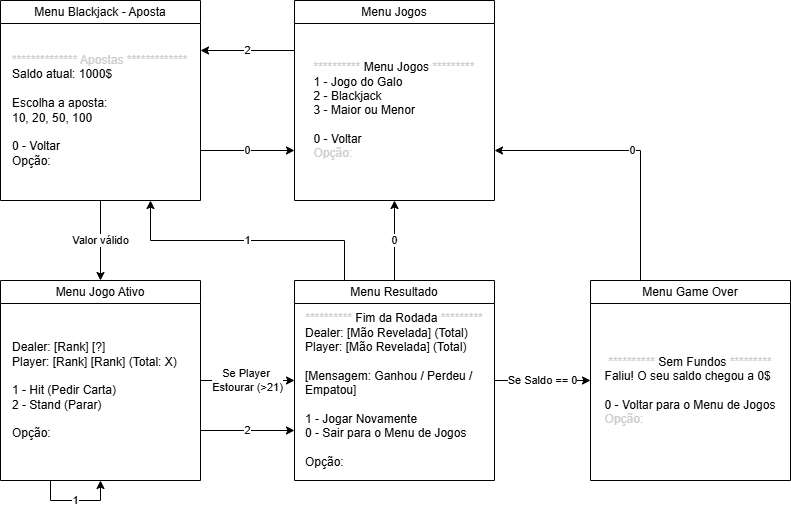

The diagram above was exported from draw.io. Its source (the exported page's mxGraphModel, read from the mxfile embedded in the PNG):
<mxGraphModel dx="1174" dy="787" grid="1" gridSize="10" guides="1" tooltips="1" connect="1" arrows="1" fold="1" page="1" pageScale="1" pageWidth="827" pageHeight="1169" math="0" shadow="0">
  <root>
    <mxCell id="0" />
    <mxCell id="1" parent="0" />
    <mxCell id="dPnkjwtSwE5lMbo6J468-6" edge="1" parent="1" style="edgeStyle=orthogonalEdgeStyle;rounded=0;orthogonalLoop=1;jettySize=auto;html=1;exitX=0;exitY=0.25;exitDx=0;exitDy=0;" value="2">
      <mxGeometry relative="1" as="geometry">
        <mxPoint x="314" y="130" as="sourcePoint" />
        <mxPoint x="220" y="130" as="targetPoint" />
      </mxGeometry>
    </mxCell>
    <mxCell id="dPnkjwtSwE5lMbo6J468-9" edge="1" parent="1" source="dPnkjwtSwE5lMbo6J468-7" style="edgeStyle=orthogonalEdgeStyle;rounded=0;orthogonalLoop=1;jettySize=auto;html=1;exitX=1;exitY=0.75;exitDx=0;exitDy=0;entryX=0;entryY=0.75;entryDx=0;entryDy=0;" value="0">
      <mxGeometry relative="1" as="geometry">
        <mxPoint x="314" y="230" as="targetPoint" />
      </mxGeometry>
    </mxCell>
    <mxCell id="I2_Pz-DUY5vMLeWsz1Fx-4" edge="1" parent="1" source="dPnkjwtSwE5lMbo6J468-7" style="edgeStyle=orthogonalEdgeStyle;rounded=0;orthogonalLoop=1;jettySize=auto;html=1;exitX=0.5;exitY=1;exitDx=0;exitDy=0;entryX=0.5;entryY=0;entryDx=0;entryDy=0;" target="dPnkjwtSwE5lMbo6J468-25" value="Valor válido">
      <mxGeometry relative="1" as="geometry" />
    </mxCell>
    <mxCell id="dPnkjwtSwE5lMbo6J468-7" parent="1" style="swimlane;whiteSpace=wrap;html=1;" value="&lt;span style=&quot;font-weight: 400; text-align: left;&quot;&gt;Menu Blackjack - Aposta&lt;/span&gt;" vertex="1">
      <mxGeometry height="200" width="200" x="20" y="80" as="geometry" />
    </mxCell>
    <mxCell id="dPnkjwtSwE5lMbo6J468-8" parent="dPnkjwtSwE5lMbo6J468-7" style="text;html=1;whiteSpace=wrap;strokeColor=none;fillColor=none;align=left;verticalAlign=middle;rounded=0;" value="&lt;span&gt;&lt;font style=&quot;color: light-dark(rgb(204, 204, 204), rgb(255, 255, 255));&quot;&gt;************** Apostas *************&lt;/font&gt;&lt;/span&gt;&lt;div&gt;&lt;div style=&quot;&quot;&gt;Saldo atual: 1000$&lt;/div&gt;&lt;div style=&quot;&quot;&gt;&amp;nbsp; &amp;nbsp; &amp;nbsp; &amp;nbsp; &amp;nbsp;&lt;/div&gt;&lt;div style=&quot;&quot;&gt;&lt;span style=&quot;background-color: transparent; color: light-dark(rgb(0, 0, 0), rgb(255, 255, 255));&quot;&gt;Escolha a aposta:&lt;/span&gt;&lt;/div&gt;&lt;/div&gt;&lt;div style=&quot;&quot;&gt;&lt;span style=&quot;background-color: transparent; color: light-dark(rgb(0, 0, 0), rgb(255, 255, 255));&quot;&gt;10, 20, 50, 100&lt;/span&gt;&lt;/div&gt;&lt;div style=&quot;&quot;&gt;&lt;span style=&quot;background-color: transparent; color: light-dark(rgb(0, 0, 0), rgb(255, 255, 255));&quot;&gt;&lt;br&gt;&lt;/span&gt;&lt;/div&gt;&lt;div style=&quot;&quot;&gt;&lt;span style=&quot;background-color: transparent; color: light-dark(rgb(0, 0, 0), rgb(255, 255, 255));&quot;&gt;0 - Voltar&lt;/span&gt;&lt;/div&gt;&lt;div style=&quot;&quot;&gt;&lt;span style=&quot;color: rgb(204, 204, 204); text-align: center;&quot;&gt;&lt;span style=&quot;background-color: transparent; color: light-dark(rgb(0, 0, 0), rgb(255, 255, 255));&quot;&gt;Opção:&lt;/span&gt;&lt;/span&gt;&lt;span style=&quot;background-color: transparent; color: light-dark(rgb(0, 0, 0), rgb(255, 255, 255));&quot;&gt;&lt;/span&gt;&lt;/div&gt;" vertex="1">
      <mxGeometry height="160" width="180" x="10" y="30" as="geometry" />
    </mxCell>
    <mxCell id="dPnkjwtSwE5lMbo6J468-20" edge="1" parent="1" source="dPnkjwtSwE5lMbo6J468-15" style="edgeStyle=orthogonalEdgeStyle;rounded=0;orthogonalLoop=1;jettySize=auto;html=1;exitX=0.5;exitY=0;exitDx=0;exitDy=0;entryX=0.5;entryY=1;entryDx=0;entryDy=0;" value="0">
      <mxGeometry relative="1" as="geometry">
        <mxPoint as="offset" />
        <mxPoint x="414" y="280" as="targetPoint" />
      </mxGeometry>
    </mxCell>
    <mxCell id="dPnkjwtSwE5lMbo6J468-34" edge="1" parent="1" source="dPnkjwtSwE5lMbo6J468-15" style="edgeStyle=orthogonalEdgeStyle;rounded=0;orthogonalLoop=1;jettySize=auto;html=1;exitX=1;exitY=0.5;exitDx=0;exitDy=0;entryX=0;entryY=0.5;entryDx=0;entryDy=0;" target="dPnkjwtSwE5lMbo6J468-23" value="Se Saldo == 0">
      <mxGeometry relative="1" as="geometry" />
    </mxCell>
    <mxCell id="I2_Pz-DUY5vMLeWsz1Fx-6" edge="1" parent="1" source="dPnkjwtSwE5lMbo6J468-15" style="edgeStyle=orthogonalEdgeStyle;rounded=0;orthogonalLoop=1;jettySize=auto;html=1;exitX=0.25;exitY=0;exitDx=0;exitDy=0;entryX=0.75;entryY=1;entryDx=0;entryDy=0;" target="dPnkjwtSwE5lMbo6J468-7" value="1">
      <mxGeometry relative="1" as="geometry" />
    </mxCell>
    <mxCell id="dPnkjwtSwE5lMbo6J468-15" parent="1" style="swimlane;whiteSpace=wrap;html=1;" value="&lt;span style=&quot;font-weight: 400; text-align: left;&quot;&gt;Menu Resultado&lt;/span&gt;" vertex="1">
      <mxGeometry height="200" width="200" x="314" y="360" as="geometry" />
    </mxCell>
    <mxCell id="dPnkjwtSwE5lMbo6J468-16" parent="dPnkjwtSwE5lMbo6J468-15" style="text;html=1;whiteSpace=wrap;strokeColor=none;fillColor=none;align=center;verticalAlign=middle;rounded=0;" value="&lt;span&gt;&lt;font style=&quot;color: light-dark(rgb(204, 204, 204), rgb(255, 255, 255));&quot;&gt;**********&amp;nbsp;&lt;/font&gt;&lt;/span&gt;&lt;span style=&quot;text-align: left;&quot;&gt;Fim da Rodada&lt;/span&gt;&lt;span&gt;&lt;font style=&quot;color: light-dark(rgb(204, 204, 204), rgb(255, 255, 255));&quot;&gt;&amp;nbsp;*********&lt;/font&gt;&lt;/span&gt;&lt;div style=&quot;text-align: left;&quot;&gt;Dealer: [Mão Revelada] (Total)&lt;div&gt;Player: [&lt;span style=&quot;background-color: transparent; color: light-dark(rgb(0, 0, 0), rgb(255, 255, 255));&quot;&gt;Mão Revelada]&lt;/span&gt;&lt;span style=&quot;background-color: transparent; color: light-dark(rgb(0, 0, 0), rgb(255, 255, 255));&quot;&gt;&amp;nbsp;(Total)&lt;/span&gt;&lt;/div&gt;&lt;div&gt;&lt;br&gt;&lt;/div&gt;&lt;div&gt;[Mensagem: Ganhou / Perdeu / Empatou]&lt;/div&gt;&lt;div&gt;&lt;br&gt;&lt;/div&gt;&lt;div&gt;1 - Jogar Novamente&lt;/div&gt;&lt;div&gt;0 - Sair para o Menu de Jogos&lt;/div&gt;&lt;div&gt;&lt;br&gt;&lt;/div&gt;&lt;div&gt;&lt;span style=&quot;text-align: center;&quot;&gt;Opção:&lt;/span&gt;&lt;/div&gt;&lt;/div&gt;" vertex="1">
      <mxGeometry height="160" width="180" x="10" y="30" as="geometry" />
    </mxCell>
    <mxCell id="I2_Pz-DUY5vMLeWsz1Fx-7" edge="1" parent="1" source="dPnkjwtSwE5lMbo6J468-23" style="edgeStyle=orthogonalEdgeStyle;rounded=0;orthogonalLoop=1;jettySize=auto;html=1;exitX=0.25;exitY=0;exitDx=0;exitDy=0;entryX=1;entryY=0.75;entryDx=0;entryDy=0;" target="I2_Pz-DUY5vMLeWsz1Fx-1" value="0">
      <mxGeometry relative="1" as="geometry" />
    </mxCell>
    <mxCell id="dPnkjwtSwE5lMbo6J468-23" parent="1" style="swimlane;whiteSpace=wrap;html=1;" value="&lt;span style=&quot;font-weight: 400; text-align: left;&quot;&gt;Menu Game Over&lt;/span&gt;" vertex="1">
      <mxGeometry height="200" width="200" x="610" y="360" as="geometry" />
    </mxCell>
    <mxCell id="dPnkjwtSwE5lMbo6J468-24" parent="dPnkjwtSwE5lMbo6J468-23" style="text;html=1;whiteSpace=wrap;strokeColor=none;fillColor=none;align=center;verticalAlign=middle;rounded=0;" value="&lt;span&gt;&lt;font style=&quot;color: light-dark(rgb(204, 204, 204), rgb(255, 255, 255));&quot;&gt;**********&amp;nbsp;&lt;/font&gt;&lt;/span&gt;&lt;span style=&quot;text-align: left;&quot;&gt;Sem Fundos&amp;nbsp;&lt;/span&gt;&lt;span&gt;&lt;font style=&quot;color: light-dark(rgb(204, 204, 204), rgb(255, 255, 255));&quot;&gt;*********&lt;/font&gt;&lt;/span&gt;&lt;div style=&quot;text-align: left;&quot;&gt;Faliu! O seu saldo chegou a 0$&lt;/div&gt;&lt;div&gt;&lt;div style=&quot;text-align: left;&quot;&gt;&lt;span style=&quot;background-color: transparent; color: light-dark(rgb(0, 0, 0), rgb(255, 255, 255));&quot;&gt;&lt;br&gt;&lt;/span&gt;&lt;/div&gt;&lt;div style=&quot;text-align: left;&quot;&gt;&lt;span style=&quot;background-color: transparent; color: light-dark(rgb(0, 0, 0), rgb(255, 255, 255));&quot;&gt;0 - Voltar para o Menu de Jogos&lt;/span&gt;&lt;/div&gt;&lt;/div&gt;&lt;div style=&quot;text-align: left;&quot;&gt;&lt;span style=&quot;text-align: center;&quot;&gt;&lt;font style=&quot;color: light-dark(rgb(204, 204, 204), rgb(255, 255, 255));&quot;&gt;Opção:&lt;/font&gt;&lt;/span&gt;&lt;/div&gt;" vertex="1">
      <mxGeometry height="160" width="180" x="10" y="30" as="geometry" />
    </mxCell>
    <mxCell id="dPnkjwtSwE5lMbo6J468-32" edge="1" parent="1" source="dPnkjwtSwE5lMbo6J468-25" style="edgeStyle=orthogonalEdgeStyle;rounded=0;orthogonalLoop=1;jettySize=auto;html=1;exitX=1;exitY=0.75;exitDx=0;exitDy=0;entryX=0;entryY=0.75;entryDx=0;entryDy=0;" target="dPnkjwtSwE5lMbo6J468-15" value="2">
      <mxGeometry relative="1" as="geometry" />
    </mxCell>
    <mxCell id="I2_Pz-DUY5vMLeWsz1Fx-5" edge="1" parent="1" source="dPnkjwtSwE5lMbo6J468-25" style="edgeStyle=orthogonalEdgeStyle;rounded=0;orthogonalLoop=1;jettySize=auto;html=1;exitX=1;exitY=0.5;exitDx=0;exitDy=0;entryX=0;entryY=0.5;entryDx=0;entryDy=0;" target="dPnkjwtSwE5lMbo6J468-15" value="Se Player&amp;nbsp;&lt;div&gt;Estourar (&amp;gt;21)&lt;/div&gt;">
      <mxGeometry relative="1" as="geometry" />
    </mxCell>
    <mxCell id="dPnkjwtSwE5lMbo6J468-25" parent="1" style="swimlane;whiteSpace=wrap;html=1;" value="&lt;span style=&quot;font-weight: 400; text-align: left;&quot;&gt;Menu Jogo Ativo&lt;/span&gt;" vertex="1">
      <mxGeometry height="200" width="200" x="20" y="360" as="geometry" />
    </mxCell>
    <mxCell id="dPnkjwtSwE5lMbo6J468-26" parent="dPnkjwtSwE5lMbo6J468-25" style="text;html=1;whiteSpace=wrap;strokeColor=none;fillColor=none;align=left;verticalAlign=middle;rounded=0;" value="Dealer: [Rank] [?]&lt;div&gt;Player: [Rank] [Rank] (Total: X)&lt;/div&gt;&lt;div&gt;&lt;br&gt;&lt;/div&gt;&lt;div&gt;1 - Hit (Pedir Carta)&lt;/div&gt;&lt;div&gt;2 - Stand (Parar)&lt;/div&gt;&lt;div&gt;&lt;br&gt;&lt;/div&gt;&lt;div&gt;&lt;span style=&quot;text-align: center;&quot;&gt;Opção:&lt;/span&gt;&lt;/div&gt;" vertex="1">
      <mxGeometry height="160" width="180" x="10" y="30" as="geometry" />
    </mxCell>
    <mxCell id="I2_Pz-DUY5vMLeWsz1Fx-1" parent="1" style="swimlane;whiteSpace=wrap;html=1;" value="&lt;span style=&quot;font-weight: 400; text-align: left;&quot;&gt;Menu Jogos&lt;/span&gt;" vertex="1">
      <mxGeometry height="200" width="200" x="314" y="80" as="geometry" />
    </mxCell>
    <mxCell id="I2_Pz-DUY5vMLeWsz1Fx-2" parent="I2_Pz-DUY5vMLeWsz1Fx-1" style="text;html=1;whiteSpace=wrap;strokeColor=none;fillColor=none;align=center;verticalAlign=middle;rounded=0;" value="&lt;span&gt;&lt;font style=&quot;color: light-dark(rgb(204, 204, 204), rgb(255, 255, 255));&quot;&gt;**********&amp;nbsp;&lt;/font&gt;&lt;/span&gt;&lt;span style=&quot;text-align: left;&quot;&gt;Menu Jogos&lt;/span&gt;&lt;span&gt;&lt;font style=&quot;color: light-dark(rgb(204, 204, 204), rgb(255, 255, 255));&quot;&gt;&amp;nbsp;*********&lt;/font&gt;&lt;/span&gt;&lt;div style=&quot;text-align: left;&quot;&gt;&lt;span style=&quot;background-color: transparent; color: light-dark(rgb(0, 0, 0), rgb(255, 255, 255));&quot;&gt;1 - Jogo do Galo&lt;/span&gt;&lt;/div&gt;&lt;div&gt;&lt;div style=&quot;text-align: left;&quot;&gt;2 - Blackjack&lt;/div&gt;&lt;div style=&quot;text-align: left;&quot;&gt;3 - Maior ou Menor&lt;/div&gt;&lt;div style=&quot;text-align: left;&quot;&gt;&lt;span style=&quot;background-color: transparent; color: light-dark(rgb(0, 0, 0), rgb(255, 255, 255));&quot;&gt;&lt;br&gt;&lt;/span&gt;&lt;/div&gt;&lt;div style=&quot;text-align: left;&quot;&gt;&lt;span style=&quot;background-color: transparent; color: light-dark(rgb(0, 0, 0), rgb(255, 255, 255));&quot;&gt;0 - Voltar&lt;/span&gt;&lt;/div&gt;&lt;/div&gt;&lt;div style=&quot;text-align: left;&quot;&gt;&lt;span style=&quot;text-align: center;&quot;&gt;&lt;font style=&quot;color: light-dark(rgb(204, 204, 204), rgb(255, 255, 255));&quot;&gt;Opção:&lt;/font&gt;&lt;/span&gt;&lt;/div&gt;" vertex="1">
      <mxGeometry height="160" width="180" x="10" y="30" as="geometry" />
    </mxCell>
    <mxCell id="I2_Pz-DUY5vMLeWsz1Fx-8" edge="1" parent="1" source="dPnkjwtSwE5lMbo6J468-25" style="edgeStyle=orthogonalEdgeStyle;rounded=0;orthogonalLoop=1;jettySize=auto;html=1;exitX=0.25;exitY=1;exitDx=0;exitDy=0;entryX=0.5;entryY=1;entryDx=0;entryDy=0;" target="dPnkjwtSwE5lMbo6J468-25" value="1">
      <mxGeometry relative="1" as="geometry" />
    </mxCell>
  </root>
</mxGraphModel>